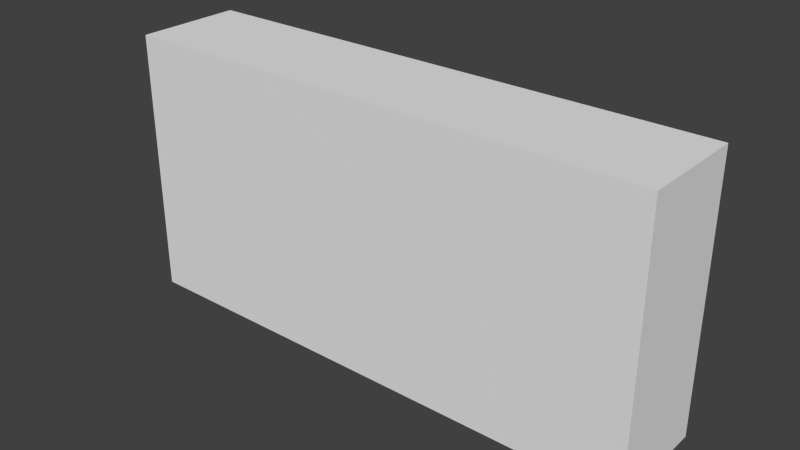 # Source: Gate2.blend  (saved by Blender 2.72.0; exported with 4.5.12 LTS)
import bpy
from mathutils import Matrix  # noqa: F401  (used for matrix-valued properties, if any)

bpy.ops.wm.read_factory_settings(use_empty=True)
scene = bpy.context.scene
scene.name = 'Scene'

# ---- collections
col_collection_1 = bpy.data.collections.new('Collection 1'); scene.collection.children.link(col_collection_1)

# ---- world
world_world = bpy.data.worlds.new('World'); scene.world = world_world
world_world.color = (0.05088, 0.05088, 0.05088)
world_world.use_sun_shadow = False
world_world.sun_shadow_jitter_overblur = 0.0
world_world.cycles.sampling_method = 'MANUAL'
world_world.cycles.sample_map_resolution = 256

# ---- meshes
me_cube_002 = bpy.data.meshes.new('Cube.002')
me_cube_002.from_pydata([(5.024, 1.0, -4.976), (5.024, -1.0, -4.976), (5.0, 1.0, 0.02374), (5.0, -1.0, 0.02374), (-2.5, 1.0, -0.01187), (2.524, 1.0, -4.988), (-2.5, -1.0, -0.01187), (2.524, -1.0, -4.988), (5.012, 1.0, -2.482), (5.012, -1.0, -2.482), (-2.488, 1.0, -2.512), (-2.488, -1.0, -2.512)], [], [(10, 8, 0, 5), (8, 9, 1, 0), (7, 5, 0, 1), (9, 11, 7, 1), (3, 2, 4, 6), (4, 2, 8, 10), (2, 3, 9, 8), (3, 6, 11, 9), (5, 7, 11, 10), (6, 4, 10, 11)])
_k = set([(0, 1), (0, 5), (0, 8), (1, 7), (1, 9), (2, 3), (2, 4), (2, 8), (3, 6), (3, 9)])
me_cube_002.attributes.new('sharp_edge', 'BOOLEAN', 'EDGE').data.foreach_set('value', [ (min(e.vertices), max(e.vertices)) in _k for e in me_cube_002.edges])
_uv = me_cube_002.uv_layers.new(name='UVMap')
_uv.uv.foreach_set('vector', [0.5, 0.5, 1.0, 0.5, 1.0, 1.0, 0.5, 1.0, 0.0, 0.5, 1.0, 0.5, 1.0, 1.0, 0.0, 1.0, 0.0, 0.5, 1.0, 0.5, 1.0, 1.0, 0.0, 1.0, 0.0, 0.5, 0.5, 0.5, 0.5, 1.0, 0.0, 1.0, 0.0, 0.0, 1.0, 0.0, 1.0, 0.5, 0.0, 0.5, 0.5, 0.0, 1.0, 0.0, 1.0, 0.5, 0.5, 0.5, 0.0, 0.0, 1.0, 0.0, 1.0, 0.5, 0.0, 0.5, 0.0, 0.0, 0.5, 0.0, 0.5, 0.5, 0.0, 0.5, 0.0, 0.5, 0.5, 0.5, 0.0, 0.0, 0.5, 1.0, 0.5, 0.0, 1.0, 0.5, 0.5, 0.5, 0.0, 0.0])
me_cube_002.use_remesh_preserve_volume = False
me_cube_002.use_remesh_preserve_attributes = False
me_cube_002.use_mirror_vertex_groups = False
me_cube_002.update()
me_cube_001 = bpy.data.meshes.new('Cube.001')
me_cube_001.from_pydata([(5.0, 1.0, 0.0), (5.0, -1.0, 0.0), (5.0, 1.0, 5.0), (5.0, -1.0, 5.0), (-2.5, 1.0, 5.0), (2.505, 1.0, 0.0), (-2.5, -1.0, 5.0), (2.505, -1.0, 0.0), (5.0, 1.0, 2.5), (5.0, -1.0, 2.5), (2.5, 1.0, 2.5), (2.5, -1.0, 2.5)], [], [(10, 8, 0, 5), (8, 9, 1, 0), (7, 5, 0, 1), (9, 11, 7, 1), (3, 2, 4, 6), (4, 2, 8, 10), (2, 3, 9, 8), (3, 6, 11, 9), (5, 7, 11, 10), (6, 4, 10, 11)])
_k = set([(0, 1), (0, 5), (0, 8), (1, 7), (1, 9), (2, 3), (2, 4), (2, 8), (3, 6), (3, 9)])
me_cube_001.attributes.new('sharp_edge', 'BOOLEAN', 'EDGE').data.foreach_set('value', [ (min(e.vertices), max(e.vertices)) in _k for e in me_cube_001.edges])
_uv = me_cube_001.uv_layers.new(name='UVMap')
_uv.uv.foreach_set('vector', [0.5, 0.5, 1.0, 0.5, 1.0, 1.0, 0.5, 1.0, 0.0, 0.5, 1.0, 0.5, 1.0, 1.0, 0.0, 1.0, 0.0, 0.5, 1.0, 0.5, 1.0, 1.0, 0.0, 1.0, 0.0, 0.5, 0.5, 0.5, 0.5, 1.0, 0.0, 1.0, 0.0, 0.0, 1.0, 0.0, 1.0, 0.5, 0.0, 0.5, 0.5, 0.0, 1.0, 0.0, 1.0, 0.5, 0.5, 0.5, 0.0, 0.0, 1.0, 0.0, 1.0, 0.5, 0.0, 0.5, 0.0, 0.0, 0.5, 0.0, 0.5, 0.5, 0.0, 0.5, 0.0, 0.5, 0.5, 0.5, 0.0, 0.0, 0.5, 1.0, 0.5, 0.0, 1.0, 0.5, 0.5, 0.5, 0.0, 0.0])
me_cube_001.use_remesh_preserve_volume = False
me_cube_001.use_remesh_preserve_attributes = False
me_cube_001.use_mirror_vertex_groups = False
me_cube_001.update()

# ---- objects
ob_cube_001 = bpy.data.objects.new('Cube.001', me_cube_002)
ob_cube = bpy.data.objects.new('Cube', me_cube_001)

# ---- transforms, parenting, visibility, modifiers, constraints
ob_cube_001.location = (0.0, -5.684e-14, 0.0)
ob_cube_001.rotation_euler = (-2.687e-07, -3.137, 6.379e-10)
ob_cube_001.lineart.crease_threshold = 0.0
ob_cube.location = (0.0, 0.0, 0.0)
ob_cube.lineart.crease_threshold = 0.0

# ---- collection membership
col_collection_1.objects.link(ob_cube_001)
col_collection_1.objects.link(ob_cube)

# ---- scene / render settings (as saved in the file)
scene.frame_start = 1; scene.frame_end = 250; scene.frame_set(0)
scene.render.engine = 'BLENDER_EEVEE_NEXT'
scene.render.resolution_percentage = 50
scene.render.dither_intensity = 0.0
scene.cycles.use_denoising = False
scene.cycles.samples = 10
scene.cycles.sampling_pattern = 'TABULATED_SOBOL'
scene.cycles.light_sampling_threshold = 0.0
scene.cycles.use_adaptive_sampling = False
scene.cycles.use_light_tree = False
scene.cycles.blur_glossy = 0.0
scene.cycles.pixel_filter_type = 'GAUSSIAN'
scene.cycles.sample_clamp_indirect = 0.0
scene.view_settings.view_transform = 'Standard'
bpy.context.view_layer.update()

# ---- added for rendering (the .blend has no active camera and no usable light): camera, sun
cam_auto = bpy.data.cameras.new('AutoCamera')
cam_auto.lens = 50.0
cam_auto.sensor_width = 36.0
cam_auto.clip_end = 1000.0
ob_auto_camera = bpy.data.objects.new('AutoCamera', cam_auto)
scene.collection.objects.link(ob_auto_camera)
ob_auto_camera.location = (10.5354, -12.6567, 10.9259)
ob_auto_camera.rotation_euler = (1.09748, -7.21219e-08, 0.694738)
scene.camera = ob_auto_camera
light_auto_sun = bpy.data.lights.new('AutoSun', 'SUN')
light_auto_sun.energy = 3.0
light_auto_sun.angle = 0.0523599
ob_auto_sun = bpy.data.objects.new('AutoSun', light_auto_sun)
scene.collection.objects.link(ob_auto_sun)
ob_auto_sun.rotation_euler = (0.872665, 0.174533, 0.523599)
bpy.context.view_layer.update()
